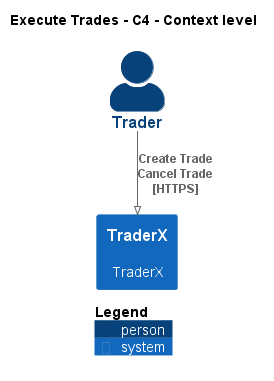

The diagram above was rendered by PlantUML. Its source (embedded in the PNG):
@startuml
!pragma layout smetana
!include ..\..\.c4s\C4_Context.puml

AddElementTag("state:new", $bgColor=green, $fontColor=#ffffff, $borderColor=green, $shadowing="False")
AddElementTag("state:changed", $bgColor=orange, $fontColor=#ffffff, $borderColor=orange, $shadowing="False")
AddElementTag("state:removed", $bgColor=red, $fontColor=#ffffff, $borderColor=red, $shadowing="False")

AddRelTag("state:new", $textColor=green, $lineColor=green)
AddRelTag("state:changed", $textColor=orange, $lineColor=orange)
AddRelTag("state:removed", $textColor=red, $lineColor=red)

SHOW_PERSON_PORTRAIT()
LAYOUT_TOP_DOWN()

skinparam linetype polyline

title Execute Trades - C4 - Context level

Person(TraderX.Actors.Trader, "Trader", "")
System(TraderX.SoftwareSystems.TraderX, "TraderX", "TraderX")

Rel(TraderX.Actors.Trader, TraderX.SoftwareSystems.TraderX, "Create Trade\nCancel Trade\n[HTTPS]", $tags='protocol:https')


SHOW_LEGEND()
@enduml